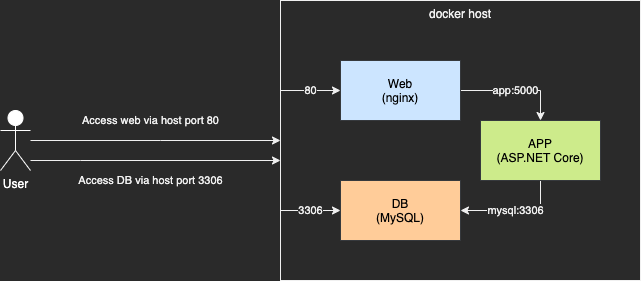

The diagram above was exported from draw.io. Its source (the exported page's mxGraphModel, read from the mxfile embedded in the PNG):
<mxGraphModel dx="601" dy="542" grid="1" gridSize="10" guides="1" tooltips="1" connect="1" arrows="1" fold="1" page="0" pageScale="1" pageWidth="827" pageHeight="1169" background="#2a2a2a" math="0" shadow="0">
  <root>
    <mxCell id="0" />
    <mxCell id="1" parent="0" />
    <mxCell id="4" value="Access web via host port 80" style="edgeStyle=orthogonalEdgeStyle;rounded=0;orthogonalLoop=1;jettySize=auto;html=1;fontColor=#F0F0F0;strokeColor=#F0F0F0;labelBorderColor=none;labelBackgroundColor=none;" parent="1" source="2" target="3" edge="1">
      <mxGeometry x="-0.04" y="20" relative="1" as="geometry">
        <Array as="points">
          <mxPoint x="140" y="260" />
          <mxPoint x="140" y="260" />
        </Array>
        <mxPoint as="offset" />
      </mxGeometry>
    </mxCell>
    <mxCell id="5" value="Access DB via host port 3306" style="edgeStyle=orthogonalEdgeStyle;rounded=0;orthogonalLoop=1;jettySize=auto;html=1;fontColor=#F0F0F0;labelBackgroundColor=none;strokeColor=#F0F0F0;" parent="1" source="2" target="3" edge="1">
      <mxGeometry x="-0.04" y="-20" relative="1" as="geometry">
        <Array as="points">
          <mxPoint x="60" y="280" />
          <mxPoint x="60" y="280" />
        </Array>
        <mxPoint as="offset" />
      </mxGeometry>
    </mxCell>
    <mxCell id="2" value="User" style="shape=umlActor;verticalLabelPosition=bottom;verticalAlign=top;html=1;outlineConnect=0;strokeColor=#FFFFFF;fontColor=#FFFFFF;" parent="1" vertex="1">
      <mxGeometry x="-20" y="230" width="30" height="60" as="geometry" />
    </mxCell>
    <mxCell id="3" value="docker host" style="whiteSpace=wrap;html=1;verticalAlign=top;fillColor=#2A2A2A;labelBackgroundColor=none;fontColor=#F0F0F0;strokeColor=#F0F0F0;" parent="1" vertex="1">
      <mxGeometry x="260" y="120" width="360" height="280" as="geometry" />
    </mxCell>
    <mxCell id="8" value="80" style="edgeStyle=orthogonalEdgeStyle;rounded=0;orthogonalLoop=1;jettySize=auto;html=1;endArrow=none;endFill=0;startArrow=classic;startFill=1;labelBackgroundColor=#2a2a2a;fontColor=#F0F0F0;strokeColor=#F0F0F0;" parent="1" source="7" edge="1">
      <mxGeometry relative="1" as="geometry">
        <mxPoint x="260" y="210" as="targetPoint" />
        <Array as="points">
          <mxPoint x="260" y="210" />
        </Array>
      </mxGeometry>
    </mxCell>
    <mxCell id="13" value="app:5000" style="edgeStyle=orthogonalEdgeStyle;rounded=0;orthogonalLoop=1;jettySize=auto;html=1;startArrow=none;startFill=0;endArrow=classic;endFill=1;labelBackgroundColor=#2a2a2a;fontColor=#F0F0F0;strokeColor=#F0F0F0;" parent="1" source="7" target="12" edge="1">
      <mxGeometry relative="1" as="geometry">
        <Array as="points">
          <mxPoint x="520" y="210" />
        </Array>
      </mxGeometry>
    </mxCell>
    <mxCell id="7" value="Web&lt;br&gt;(nginx)" style="rounded=0;whiteSpace=wrap;html=1;fillColor=#cce5ff;strokeColor=#36393d;fontColor=#000000;" parent="1" vertex="1">
      <mxGeometry x="320" y="180" width="120" height="60" as="geometry" />
    </mxCell>
    <mxCell id="9" value="DB&lt;br&gt;(MySQL)" style="rounded=0;whiteSpace=wrap;html=1;fillColor=#ffcc99;strokeColor=#36393d;fontColor=#000000;" parent="1" vertex="1">
      <mxGeometry x="320" y="300" width="120" height="60" as="geometry" />
    </mxCell>
    <mxCell id="11" value="3306" style="edgeStyle=orthogonalEdgeStyle;rounded=0;orthogonalLoop=1;jettySize=auto;html=1;endArrow=none;endFill=0;startArrow=classic;startFill=1;entryX=0;entryY=0.75;entryDx=0;entryDy=0;labelBackgroundColor=#2a2a2a;fontColor=#F0F0F0;strokeColor=#F0F0F0;" parent="1" source="9" target="3" edge="1">
      <mxGeometry relative="1" as="geometry">
        <mxPoint x="330" y="220" as="sourcePoint" />
        <mxPoint x="270" y="220" as="targetPoint" />
        <Array as="points">
          <mxPoint x="320" y="330" />
          <mxPoint x="320" y="330" />
        </Array>
      </mxGeometry>
    </mxCell>
    <mxCell id="14" value="mysql:3306" style="edgeStyle=orthogonalEdgeStyle;rounded=0;orthogonalLoop=1;jettySize=auto;html=1;startArrow=none;startFill=0;endArrow=classic;endFill=1;labelBackgroundColor=#2a2a2a;fontColor=#F0F0F0;strokeColor=#F0F0F0;" parent="1" source="12" target="9" edge="1">
      <mxGeometry relative="1" as="geometry">
        <Array as="points">
          <mxPoint x="520" y="330" />
        </Array>
      </mxGeometry>
    </mxCell>
    <mxCell id="12" value="APP&lt;br&gt;(ASP.NET Core)" style="rounded=0;whiteSpace=wrap;html=1;fillColor=#cdeb8b;strokeColor=#36393d;fontColor=#000000;" parent="1" vertex="1">
      <mxGeometry x="460" y="240" width="120" height="60" as="geometry" />
    </mxCell>
  </root>
</mxGraphModel>